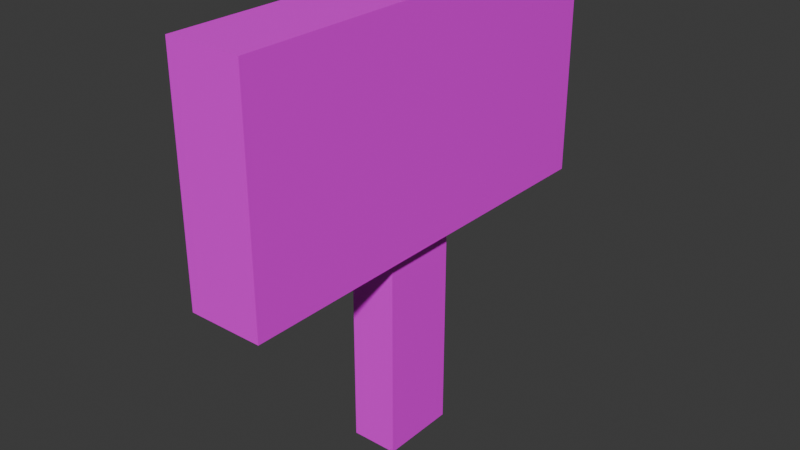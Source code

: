 # Source: arrow_sign.blend  (saved by Blender 4.4.32; exported with 4.5.12 LTS)
import bpy
from mathutils import Matrix  # noqa: F401  (used for matrix-valued properties, if any)

bpy.ops.wm.read_factory_settings(use_empty=True)
scene = bpy.context.scene
scene.name = 'Scene'

# ---- collections
col_collection = bpy.data.collections.new('Collection'); scene.collection.children.link(col_collection)

# ---- images (referenced by path relative to the original .blend; pixels are not part of the script)
import os
ASSET_DIR = os.environ.get("B2B_ASSET_DIR", "")  # directory of the original .blend (textures are referenced by path, not embedded)
HERE = os.path.dirname(os.path.abspath(__file__))  # packed textures are extracted next to this script under _unpacked/

def load_image(name, relpath, width, height, colorspace="sRGB"):
    """Load a texture the original file referenced (path relative to the .blend, or extracted next to this script)."""
    p = next((c for c in (os.path.join(HERE, relpath), os.path.join(ASSET_DIR, relpath)) if relpath and os.path.exists(c)), "")
    if p:
        img = bpy.data.images.load(p, check_existing=True)
        img.name = name
    else:  # same state as the original file: an image datablock whose file is absent (Cycles renders it pink)
        img = bpy.data.images.new(name, width, height)
        img.source = "FILE"
        img.filepath = "//" + (relpath or name)
    img.colorspace_settings.name = colorspace
    return img
img_sign = load_image('sign', 'arrow sign.png', 1024, 1024, 'sRGB')

# ---- materials (node trees are filled in below, after node groups)
mat_material_001 = bpy.data.materials.new('Material.001')

# ---- material node trees
mat_material_001.use_nodes = True; mat_material_001.node_tree.nodes.clear()
_N = mat_material_001.node_tree.nodes; _L = mat_material_001.node_tree.links
n0 = _N.new('ShaderNodeBsdfPrincipled'); n0.name = 'Principled BSDF'; n0.location = (10, 300)
n1 = _N.new('ShaderNodeOutputMaterial'); n1.name = 'Material Output'; n1.location = (300, 300)
n2 = _N.new('ShaderNodeTexImage'); n2.name = 'Image Texture'; n2.location = (-434, 252)
n2.image = img_sign
_L.new(n0.outputs[0], n1.inputs[0])
_L.new(n2.outputs[0], n0.inputs[0])
n1.is_active_output = True

# ---- world
world_world = bpy.data.worlds.new('World'); scene.world = world_world
world_world.use_nodes = True; world_world.node_tree.nodes.clear()
_N = world_world.node_tree.nodes; _L = world_world.node_tree.links
n0 = _N.new('ShaderNodeOutputWorld'); n0.name = 'World Output'; n0.location = (300, 300)
n1 = _N.new('ShaderNodeBackground'); n1.name = 'Background'; n1.location = (10, 300)
n1.inputs[0].default_value = (0.05088, 0.05088, 0.05088, 1.0)
_L.new(n1.outputs[0], n0.inputs[0])
n0.is_active_output = True
world_world.color = (0.05088, 0.05088, 0.05088)
world_world.sun_shadow_jitter_overblur = 0.0

# ---- meshes
me_cube_001 = bpy.data.meshes.new('Cube.001')
me_cube_001.from_pydata([(-0.6048, -1.0, -2.941), (-0.6048, -1.0, 2.941), (-0.6048, 1.0, -2.941), (-0.6048, 1.0, 2.941), (0.6048, -1.0, -2.941), (0.6048, -1.0, 2.941), (0.6048, 1.0, -2.941), (0.6048, 1.0, 2.941), (-0.9637, -5.469, 2.591), (-0.9637, -5.469, 8.472), (-0.9637, 5.469, 2.591), (-0.9637, 5.469, 8.472), (0.9637, -5.469, 2.591), (0.9637, -5.469, 8.472), (0.9637, 5.469, 2.591), (0.9637, 5.469, 8.472)], [], [(0, 1, 3, 2), (2, 3, 7, 6), (6, 7, 5, 4), (4, 5, 1, 0), (2, 6, 4, 0), (7, 3, 1, 5), (8, 9, 11, 10), (10, 11, 15, 14), (14, 15, 13, 12), (12, 13, 9, 8), (10, 14, 12, 8), (15, 11, 9, 13)])
_uv = me_cube_001.uv_layers.new(name='UVMap')
_uv.uv.foreach_set('vector', [0.2521, 0.4296, 0.1463, 0.4296, 0.1463, 0.3238, 0.2521, 0.3238, 0.2521, 0.3238, 0.1463, 0.3238, 0.1463, 0.2181, 0.2521, 0.2181, 0.2521, 0.2181, 0.1463, 0.2181, 0.1463, 0.1123, 0.2521, 0.1123, 0.2521, 0.1123, 0.1463, 0.1123, 0.1463, 0.0065, 0.2521, 0.0065, 0.3579, 0.2181, 0.2521, 0.2181, 0.2521, 0.1123, 0.3579, 0.1123, 0.1463, 0.2181, 0.04055, 0.2181, 0.04055, 0.1123, 0.1463, 0.1123, 0.5564, 0.1214, 0.7756, 0.1214, 0.7756, 0.3406, 0.5564, 0.3406, 0.5564, 0.3406, 0.7756, 0.3406, 0.7756, 0.5599, 0.5564, 0.5599, 0.5564, 0.5599, 0.7756, 0.5599, 0.7756, 0.7791, 0.5564, 0.7791, 0.5564, 0.7791, 0.7756, 0.7791, 0.7756, 0.9983, 0.5564, 0.9983, 0.3372, 0.5599, 0.5564, 0.5599, 0.5564, 0.7791, 0.3372, 0.7791, 0.7756, 0.5599, 0.9949, 0.5599, 0.9949, 0.7791, 0.7756, 0.7791])
me_cube_001.materials.append(mat_material_001)
me_cube_001.update()

# ---- objects
ob_cube = bpy.data.objects.new('Cube', me_cube_001)

# ---- transforms, parenting, visibility, modifiers, constraints
ob_cube.location = (0.0, 0.0, 0.0)

# ---- collection membership
col_collection.objects.link(ob_cube)

# ---- scene / render settings (as saved in the file)
scene.frame_start = 1; scene.frame_end = 250; scene.frame_set(1)
scene.render.engine = 'BLENDER_EEVEE_NEXT'
bpy.context.view_layer.update()

# ---- added for rendering (the .blend has no active camera and no usable light): camera, sun
cam_auto = bpy.data.cameras.new('AutoCamera')
cam_auto.lens = 50.0
cam_auto.sensor_width = 36.0
cam_auto.clip_end = 1000.0
ob_auto_camera = bpy.data.objects.new('AutoCamera', cam_auto)
scene.collection.objects.link(ob_auto_camera)
ob_auto_camera.location = (14.734, -17.6808, 14.5527)
ob_auto_camera.rotation_euler = (1.09748, -7.21219e-08, 0.694738)
scene.camera = ob_auto_camera
light_auto_sun = bpy.data.lights.new('AutoSun', 'SUN')
light_auto_sun.energy = 3.0
light_auto_sun.angle = 0.0523599
ob_auto_sun = bpy.data.objects.new('AutoSun', light_auto_sun)
scene.collection.objects.link(ob_auto_sun)
ob_auto_sun.rotation_euler = (0.872665, 0.174533, 0.523599)
bpy.context.view_layer.update()
